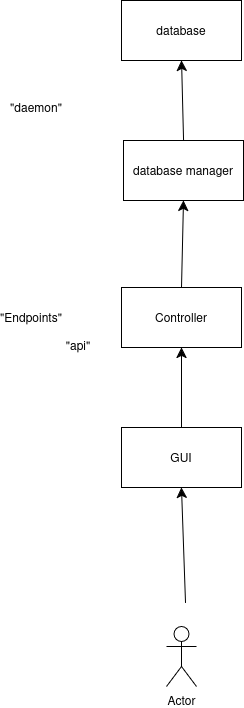

The diagram above was exported from draw.io. Its source (the exported page's mxGraphModel, read from the mxfile embedded in the PNG):
<mxGraphModel dx="707" dy="1176" grid="0" gridSize="10" guides="1" tooltips="1" connect="1" arrows="1" fold="1" page="0" pageScale="1" pageWidth="850" pageHeight="1100" math="0" shadow="0">
  <root>
    <mxCell id="0" />
    <mxCell id="1" parent="0" />
    <mxCell id="VO4iJxXk4k6QwLw5GIHb-1" value="GUI" style="rounded=0;whiteSpace=wrap;html=1;" vertex="1" parent="1">
      <mxGeometry x="125" y="211" width="120" height="60" as="geometry" />
    </mxCell>
    <mxCell id="VO4iJxXk4k6QwLw5GIHb-2" value="" style="endArrow=classic;html=1;rounded=0;fontSize=12;startSize=8;endSize=8;curved=1;entryX=0.5;entryY=1;entryDx=0;entryDy=0;" edge="1" parent="1" target="VO4iJxXk4k6QwLw5GIHb-1">
      <mxGeometry width="50" height="50" relative="1" as="geometry">
        <mxPoint x="189" y="386" as="sourcePoint" />
        <mxPoint x="225" y="175" as="targetPoint" />
      </mxGeometry>
    </mxCell>
    <mxCell id="VO4iJxXk4k6QwLw5GIHb-3" value="Actor" style="shape=umlActor;verticalLabelPosition=bottom;verticalAlign=top;html=1;outlineConnect=0;" vertex="1" parent="1">
      <mxGeometry x="170" y="410" width="30" height="60" as="geometry" />
    </mxCell>
    <mxCell id="VO4iJxXk4k6QwLw5GIHb-6" value="Controller" style="rounded=0;whiteSpace=wrap;html=1;" vertex="1" parent="1">
      <mxGeometry x="125" y="71" width="120" height="60" as="geometry" />
    </mxCell>
    <mxCell id="VO4iJxXk4k6QwLw5GIHb-7" value="database manager" style="rounded=0;whiteSpace=wrap;html=1;" vertex="1" parent="1">
      <mxGeometry x="127" y="-76" width="120" height="60" as="geometry" />
    </mxCell>
    <mxCell id="VO4iJxXk4k6QwLw5GIHb-8" value="database" style="rounded=0;whiteSpace=wrap;html=1;" vertex="1" parent="1">
      <mxGeometry x="125" y="-216" width="120" height="60" as="geometry" />
    </mxCell>
    <mxCell id="VO4iJxXk4k6QwLw5GIHb-9" value="" style="endArrow=classic;html=1;rounded=0;fontSize=12;startSize=8;endSize=8;curved=1;exitX=0.5;exitY=0;exitDx=0;exitDy=0;entryX=0.5;entryY=1;entryDx=0;entryDy=0;" edge="1" parent="1" source="VO4iJxXk4k6QwLw5GIHb-1" target="VO4iJxXk4k6QwLw5GIHb-6">
      <mxGeometry width="50" height="50" relative="1" as="geometry">
        <mxPoint x="175" y="197" as="sourcePoint" />
        <mxPoint x="225" y="147" as="targetPoint" />
      </mxGeometry>
    </mxCell>
    <mxCell id="VO4iJxXk4k6QwLw5GIHb-11" value="" style="endArrow=classic;html=1;rounded=0;fontSize=12;startSize=8;endSize=8;curved=1;exitX=0.5;exitY=0;exitDx=0;exitDy=0;entryX=0.5;entryY=1;entryDx=0;entryDy=0;" edge="1" parent="1" source="VO4iJxXk4k6QwLw5GIHb-6" target="VO4iJxXk4k6QwLw5GIHb-7">
      <mxGeometry width="50" height="50" relative="1" as="geometry">
        <mxPoint x="175" y="197" as="sourcePoint" />
        <mxPoint x="225" y="147" as="targetPoint" />
      </mxGeometry>
    </mxCell>
    <mxCell id="VO4iJxXk4k6QwLw5GIHb-12" value="" style="endArrow=classic;html=1;rounded=0;fontSize=12;startSize=8;endSize=8;curved=1;exitX=0.5;exitY=0;exitDx=0;exitDy=0;entryX=0.5;entryY=1;entryDx=0;entryDy=0;" edge="1" parent="1" source="VO4iJxXk4k6QwLw5GIHb-7" target="VO4iJxXk4k6QwLw5GIHb-8">
      <mxGeometry width="50" height="50" relative="1" as="geometry">
        <mxPoint x="175" y="197" as="sourcePoint" />
        <mxPoint x="225" y="147" as="targetPoint" />
      </mxGeometry>
    </mxCell>
    <mxCell id="VO4iJxXk4k6QwLw5GIHb-13" value="&quot;Endpoints&quot;" style="text;html=1;align=center;verticalAlign=middle;whiteSpace=wrap;rounded=0;" vertex="1" parent="1">
      <mxGeometry x="5" y="86" width="60" height="30" as="geometry" />
    </mxCell>
    <mxCell id="VO4iJxXk4k6QwLw5GIHb-14" value="&quot;api&quot;" style="text;html=1;align=center;verticalAlign=middle;whiteSpace=wrap;rounded=0;" vertex="1" parent="1">
      <mxGeometry x="52" y="114" width="60" height="30" as="geometry" />
    </mxCell>
    <mxCell id="VO4iJxXk4k6QwLw5GIHb-15" value="&quot;daemon&quot;" style="text;html=1;align=center;verticalAlign=middle;whiteSpace=wrap;rounded=0;" vertex="1" parent="1">
      <mxGeometry x="10" y="-124" width="60" height="30" as="geometry" />
    </mxCell>
  </root>
</mxGraphModel>